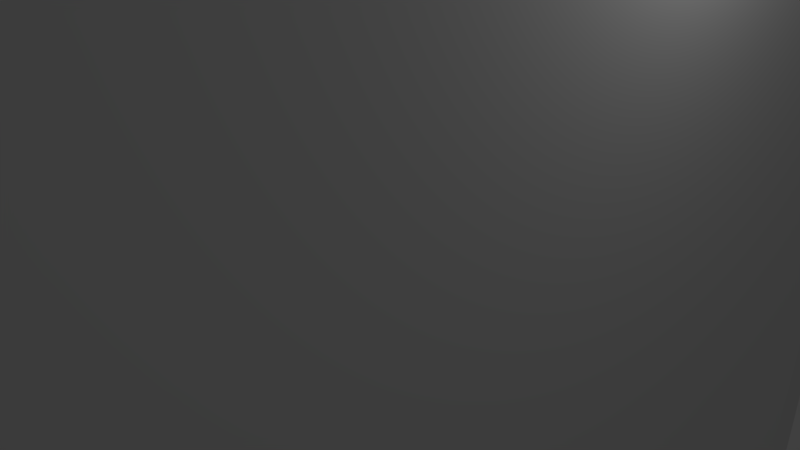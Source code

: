 # Source: podstawka.blend  (saved by Blender 2.78.0; exported with 4.5.12 LTS)
import bpy
from mathutils import Matrix  # noqa: F401  (used for matrix-valued properties, if any)

bpy.ops.wm.read_factory_settings(use_empty=True)
scene = bpy.context.scene
scene.name = 'Scene'

# ---- collections
col_collection_1 = bpy.data.collections.new('Collection 1'); scene.collection.children.link(col_collection_1)

# ---- world
world_world = bpy.data.worlds.new('World'); scene.world = world_world
world_world.color = (0.05088, 0.05088, 0.05088)
world_world.use_sun_shadow = False
world_world.sun_shadow_jitter_overblur = 0.0
world_world.cycles.sampling_method = 'MANUAL'

# ---- cameras
cam_camera = bpy.data.cameras.new('Camera')
cam_camera.clip_end = 100.0
cam_camera.lens = 35.0
cam_camera.sensor_width = 32.0
cam_camera.sensor_height = 18.0
cam_camera.ortho_scale = 7.314
cam_camera.dof.focus_distance = 0.0
cam_camera.dof.aperture_fstop = 128.0

# ---- lights
light_lamp = bpy.data.lights.new('Lamp', 'POINT')
light_lamp.transmission_factor = 0.0
light_lamp.cutoff_distance = 30.0
light_lamp.energy = 100.0
light_lamp.shadow_buffer_clip_start = 1.001
light_lamp.shadow_soft_size = 0.1
light_lamp.shadow_maximum_resolution = 0.006
light_lamp.use_absolute_resolution = True

# ---- meshes
me_cube_001 = bpy.data.meshes.new('Cube.001')
me_cube_001.from_pydata([(-3.5, -9.75, -13.6), (-3.5, 9.75, -13.6), (-3.5, -9.75, 13.6), (-3.5, 9.75, 13.6), (0.0, -2.5, 13.6), (0.0, -2.5, -13.59), (1.618, -5.676, 13.6), (1.618, -5.676, -13.59), (1.782, -5.408, 13.6), (1.782, -5.408, -13.59), (1.902, -5.118, 13.6), (1.902, -5.118, -13.59), (1.414, -3.086, 13.6), (1.414, -3.086, -13.59), (1.975, -4.813, 13.6), (1.975, -4.813, -13.59), (-1.605e-06, -6.5, 13.6), (-1.605e-06, -6.5, -13.59), (0.618, -2.598, 13.6), (0.618, -2.598, -13.59), (2.0, -4.5, 13.6), (2.0, -4.5, -13.59), (-0.618, -6.402, 13.6), (-0.618, -6.402, -13.59), (-0.3129, -6.475, 13.6), (-0.3129, -6.475, -13.59), (0.3129, -6.475, 13.6), (0.3129, -6.475, -13.59), (1.176, -6.118, 13.6), (1.176, -6.118, -13.59), (-0.908, -6.282, 13.6), (-0.908, -6.282, -13.59), (1.618, -3.324, 13.6), (1.618, -3.324, -13.59), (0.3129, -2.525, 13.6), (0.3129, -2.525, -13.59), (1.782, -3.592, 13.6), (1.782, -3.592, -13.59), (1.975, -4.187, 13.6), (1.975, -4.187, -13.59), (0.908, -6.282, 13.6), (0.908, -6.282, -13.59), (1.414, -5.914, 13.6), (1.414, -5.914, -13.59), (0.618, -6.402, 13.6), (0.618, -6.402, -13.59), (1.176, -2.882, 13.6), (1.176, -2.882, -13.59), (0.908, -2.718, 13.6), (0.908, -2.718, -13.59), (-1.414, -3.086, 13.6), (-1.414, -3.086, -13.59), (-1.618, -3.324, 13.6), (-1.618, -3.324, -13.59), (-0.908, -2.718, 13.6), (-0.908, -2.718, -13.59), (-0.618, -2.598, 13.6), (-0.618, -2.598, -13.59), (-1.902, -5.118, 13.6), (-1.902, -5.118, -13.59), (-1.975, -4.813, 13.6), (-1.975, -4.813, -13.59), (-1.975, -4.187, 13.6), (-1.975, -4.187, -13.59), (-1.902, -3.882, 13.6), (-1.902, -3.882, -13.59), (-1.782, -5.408, 13.6), (-1.782, -5.408, -13.59), (-0.3129, -2.525, 13.6), (-0.3129, -2.525, -13.59), (-1.176, -6.118, 13.6), (-1.176, -6.118, -13.59), (-2.0, -4.5, 13.6), (-2.0, -4.5, -13.59), (1.902, -3.882, 13.6), (1.902, -3.882, -13.59), (-1.414, -5.914, 13.6), (-1.414, -5.914, -13.59), (-1.176, -2.882, 13.6), (-1.176, -2.882, -13.59), (-1.618, -5.676, 13.6), (-1.618, -5.676, -13.59), (-1.782, -3.592, 13.6), (-1.782, -3.592, -13.59), (0.0, 6.8, 13.59), (0.0, 6.8, -13.59), (1.618, 3.624, 13.6), (1.618, 3.624, -13.59), (1.782, 3.892, 13.6), (1.782, 3.892, -13.59), (1.902, 4.182, 13.6), (1.902, 4.182, -13.59), (1.414, 6.214, 13.59), (1.414, 6.214, -13.59), (1.975, 4.487, 13.6), (1.975, 4.487, -13.59), (-1.605e-06, 2.8, 13.6), (-1.605e-06, 2.8, -13.59), (0.618, 6.702, 13.59), (0.618, 6.702, -13.59), (2.0, 4.8, 13.6), (2.0, 4.8, -13.59), (-0.618, 2.898, 13.6), (-0.618, 2.898, -13.59), (-0.3129, 2.825, 13.6), (-0.3129, 2.825, -13.59), (0.3129, 2.825, 13.6), (0.3129, 2.825, -13.59), (1.176, 3.182, 13.6), (1.176, 3.182, -13.59), (-0.908, 3.018, 13.6), (-0.908, 3.018, -13.6), (1.618, 5.976, 13.59), (1.618, 5.976, -13.59), (0.3129, 6.775, 13.59), (0.3129, 6.775, -13.59), (1.782, 5.708, 13.59), (1.782, 5.708, -13.59), (1.975, 5.113, 13.59), (1.975, 5.113, -13.59), (0.908, 3.018, 13.59), (0.908, 3.018, -13.59), (1.414, 3.386, 13.59), (1.414, 3.386, -13.59), (0.618, 2.898, 13.6), (0.618, 2.898, -13.59), (1.176, 6.418, 13.59), (1.176, 6.418, -13.59), (0.908, 6.582, 13.59), (0.908, 6.582, -13.59), (-1.414, 6.214, 13.59), (-1.414, 6.214, -13.59), (-1.618, 5.976, 13.59), (-1.618, 5.976, -13.59), (-0.908, 6.582, 13.59), (-0.908, 6.582, -13.59), (-0.618, 6.702, 13.59), (-0.618, 6.702, -13.59), (-1.902, 4.182, 13.59), (-1.902, 4.182, -13.6), (-1.975, 4.487, 13.59), (-1.975, 4.487, -13.6), (-1.975, 5.113, 13.59), (-1.975, 5.113, -13.59), (-1.902, 5.418, 13.59), (-1.902, 5.418, -13.59), (-1.782, 3.892, 13.59), (-1.782, 3.892, -13.6), (-0.3129, 6.775, 13.59), (-0.3129, 6.775, -13.59), (-1.176, 3.182, 13.6), (-1.176, 3.182, -13.59), (-2.0, 4.8, 13.59), (-2.0, 4.8, -13.6), (1.902, 5.418, 13.6), (1.902, 5.418, -13.59), (-1.414, 3.386, 13.6), (-1.414, 3.386, -13.59), (-1.176, 6.418, 13.59), (-1.176, 6.418, -13.59), (-1.618, 3.624, 13.6), (-1.618, 3.624, -13.6), (-1.782, 5.708, 13.59), (-1.782, 5.708, -13.59), (3.5, -5.75, -13.6), (-0.5, -9.75, -13.6), (2.401, -5.904, -13.59), (3.478, -6.168, -13.6), (3.413, -6.582, -13.6), (3.304, -6.986, -13.6), (3.154, -7.377, -13.6), (2.964, -7.75, -13.6), (2.736, -8.101, -13.6), (2.473, -8.427, -13.6), (2.177, -8.723, -13.6), (1.851, -8.986, -13.6), (1.5, -9.214, -13.6), (1.127, -9.404, -13.6), (0.7361, -9.554, -13.6), (0.3316, -9.663, -13.6), (-0.08189, -9.728, -13.6), (-0.5, 9.75, -13.6), (3.5, 5.75, -13.6), (2.34, 5.922, -13.59), (-0.08189, 9.728, -13.6), (0.3316, 9.663, -13.6), (0.7361, 9.554, -13.6), (1.127, 9.404, -13.6), (1.5, 9.214, -13.6), (1.851, 8.986, -13.6), (2.177, 8.723, -13.6), (2.473, 8.427, -13.6), (2.736, 8.101, -13.6), (2.964, 7.75, -13.6), (3.154, 7.377, -13.6), (3.304, 6.986, -13.6), (3.413, 6.582, -13.6), (3.478, 6.168, -13.6), (3.5, 5.75, 13.6), (-0.5, 9.75, 13.6), (2.34, 5.922, 13.6), (3.478, 6.168, 13.6), (3.413, 6.582, 13.6), (3.304, 6.986, 13.6), (3.154, 7.377, 13.6), (2.964, 7.75, 13.6), (2.736, 8.101, 13.6), (2.473, 8.427, 13.6), (2.177, 8.723, 13.6), (1.851, 8.986, 13.6), (1.5, 9.214, 13.6), (1.127, 9.404, 13.6), (0.7361, 9.554, 13.6), (0.3316, 9.663, 13.6), (-0.08189, 9.728, 13.6), (-0.5, -9.75, 13.6), (3.5, -5.75, 13.6), (2.401, -5.904, 13.6), (-0.08189, -9.728, 13.6), (0.3316, -9.663, 13.6), (0.7361, -9.554, 13.6), (1.127, -9.404, 13.6), (1.5, -9.214, 13.6), (1.851, -8.986, 13.6), (2.177, -8.723, 13.6), (2.473, -8.427, 13.6), (2.736, -8.101, 13.6), (2.964, -7.75, 13.6), (3.154, -7.377, 13.6), (3.304, -6.986, 13.6), (3.413, -6.582, 13.6), (3.478, -6.168, 13.6)], [], [(1, 181, 183, 101, 119, 155, 117, 113, 93, 127, 129, 99, 115, 85, 149, 137, 135, 159, 131, 133, 163, 145, 143, 153), (0, 73, 61, 59, 67, 81, 77, 71, 31, 23, 25, 17, 27, 45, 41, 29, 43, 7, 9, 11, 15, 21, 166, 165), (0, 2, 3, 1), (3, 152, 142, 144, 162, 132, 130, 158, 134, 136, 148, 84, 114, 98, 128, 126, 92, 112, 116, 154, 118, 100, 200, 199), (215, 217, 20, 14, 10, 8, 6, 42, 28, 40, 44, 26, 16, 24, 22, 30, 70, 76, 80, 66, 58, 60, 72, 2), (141, 139, 147, 161, 157, 151, 111, 103, 105, 97, 107, 125, 121, 109, 123, 87, 89, 91, 95, 101, 183, 182, 164, 166, 21, 39, 75, 37, 33, 13, 47, 49, 19, 35, 5, 69, 57, 55, 79, 51, 53, 83, 65, 63, 73, 0, 1, 153), (39, 38, 74, 75), (51, 50, 52, 53), (53, 52, 82, 83), (11, 10, 14, 15), (15, 14, 20, 21), (77, 76, 70, 71), (37, 36, 32, 33), (75, 74, 36, 37), (13, 12, 46, 47), (83, 82, 64, 65), (41, 40, 28, 29), (67, 66, 80, 81), (29, 28, 42, 43), (65, 64, 62, 63), (47, 46, 48, 49), (27, 26, 44, 45), (165, 215, 2, 0), (49, 48, 18, 19), (9, 8, 10, 11), (61, 60, 58, 59), (81, 80, 76, 77), (63, 62, 72, 73), (79, 78, 50, 51), (7, 6, 8, 9), (17, 16, 26, 27), (23, 22, 24, 25), (35, 34, 4, 5), (33, 32, 12, 13), (71, 70, 30, 31), (21, 20, 38, 39), (45, 44, 40, 41), (57, 56, 54, 55), (73, 72, 60, 61), (19, 18, 34, 35), (31, 30, 22, 23), (43, 42, 6, 7), (59, 58, 66, 67), (5, 4, 68, 69), (69, 68, 56, 57), (25, 24, 16, 17), (55, 54, 78, 79), (119, 118, 154, 155), (131, 130, 132, 133), (133, 132, 162, 163), (91, 90, 94, 95), (95, 94, 100, 101), (157, 156, 150, 151), (117, 116, 112, 113), (155, 154, 116, 117), (93, 92, 126, 127), (163, 162, 144, 145), (121, 120, 108, 109), (147, 146, 160, 161), (109, 108, 122, 123), (145, 144, 142, 143), (127, 126, 128, 129), (107, 106, 124, 125), (1, 3, 199, 181), (129, 128, 98, 99), (89, 88, 90, 91), (141, 140, 138, 139), (161, 160, 156, 157), (143, 142, 152, 153), (159, 158, 130, 131), (87, 86, 88, 89), (97, 96, 106, 107), (103, 102, 104, 105), (115, 114, 84, 85), (113, 112, 92, 93), (151, 150, 110, 111), (101, 100, 118, 119), (125, 124, 120, 121), (137, 136, 134, 135), (153, 152, 140, 141), (99, 98, 114, 115), (111, 110, 102, 103), (123, 122, 86, 87), (139, 138, 146, 147), (198, 200, 100, 94, 90, 88, 86, 122, 108, 120, 124, 106, 96, 104, 102, 110, 150, 156, 160, 146, 138, 140, 152, 3, 2, 72, 62, 64, 82, 52, 50, 78, 54, 56, 68, 4, 34, 18, 48, 46, 12, 32, 36, 74, 38, 20, 217, 216), (85, 84, 148, 149), (149, 148, 136, 137), (105, 104, 96, 97), (135, 134, 158, 159), (164, 167, 166), (167, 168, 166), (168, 169, 166), (169, 170, 166), (170, 171, 166), (171, 172, 166), (172, 173, 166), (173, 174, 166), (174, 175, 166), (175, 176, 166), (176, 177, 166), (177, 178, 166), (178, 179, 166), (179, 180, 166), (180, 165, 166), (181, 184, 183), (184, 185, 183), (185, 186, 183), (186, 187, 183), (187, 188, 183), (188, 189, 183), (189, 190, 183), (190, 191, 183), (191, 192, 183), (192, 193, 183), (193, 194, 183), (194, 195, 183), (195, 196, 183), (196, 197, 183), (197, 182, 183), (198, 201, 200), (201, 202, 200), (202, 203, 200), (203, 204, 200), (204, 205, 200), (205, 206, 200), (206, 207, 200), (207, 208, 200), (208, 209, 200), (209, 210, 200), (210, 211, 200), (211, 212, 200), (212, 213, 200), (213, 214, 200), (214, 199, 200), (215, 218, 217), (218, 219, 217), (219, 220, 217), (220, 221, 217), (221, 222, 217), (222, 223, 217), (223, 224, 217), (224, 225, 217), (225, 226, 217), (226, 227, 217), (227, 228, 217), (228, 229, 217), (229, 230, 217), (230, 231, 217), (231, 216, 217), (164, 216, 231, 167), (167, 231, 230, 168), (168, 230, 229, 169), (169, 229, 228, 170), (170, 228, 227, 171), (171, 227, 226, 172), (172, 226, 225, 173), (173, 225, 224, 174), (174, 224, 223, 175), (175, 223, 222, 176), (176, 222, 221, 177), (177, 221, 220, 178), (178, 220, 219, 179), (179, 219, 218, 180), (180, 218, 215, 165), (198, 182, 197, 201), (201, 197, 196, 202), (202, 196, 195, 203), (203, 195, 194, 204), (204, 194, 193, 205), (205, 193, 192, 206), (206, 192, 191, 207), (207, 191, 190, 208), (208, 190, 189, 209), (209, 189, 188, 210), (210, 188, 187, 211), (211, 187, 186, 212), (212, 186, 185, 213), (213, 185, 184, 214), (214, 184, 181, 199), (182, 198, 216, 164)])
me_cube_001.use_remesh_preserve_volume = False
me_cube_001.use_remesh_preserve_attributes = False
me_cube_001.use_mirror_vertex_groups = False
me_cube_001.update()

# ---- objects
ob_cube = bpy.data.objects.new('Cube', me_cube_001)
ob_lamp = bpy.data.objects.new('Lamp', light_lamp)
ob_camera = bpy.data.objects.new('Camera', cam_camera)

# ---- transforms, parenting, visibility, modifiers, constraints
ob_cube.location = (0.0, 0.0, 0.0)
ob_cube.lineart.crease_threshold = 0.0
ob_lamp.location = (4.076, 1.005, 5.904)
ob_lamp.rotation_euler = (0.6503, 0.05522, 1.866)
ob_lamp.lock_rotations_4d = False
ob_lamp.empty_display_type = 'ARROWS'
ob_lamp.color = (0.0, 0.0, 0.0, 0.0)
ob_lamp.lineart.crease_threshold = 0.0
ob_camera.location = (7.481, -6.508, 5.344)
ob_camera.rotation_euler = (1.109, 0.0, 0.8149)
ob_camera.lock_rotations_4d = False
ob_camera.empty_display_type = 'ARROWS'
ob_camera.color = (0.0, 0.0, 0.0, 0.0)
ob_camera.display_type = 'WIRE'
ob_camera.lineart.crease_threshold = 0.0

# ---- collection membership
col_collection_1.objects.link(ob_cube)
col_collection_1.objects.link(ob_lamp)
col_collection_1.objects.link(ob_camera)

# ---- scene / render settings (as saved in the file)
scene.camera = ob_camera
scene.frame_start = 1; scene.frame_end = 250; scene.frame_set(1)
scene.render.engine = 'BLENDER_EEVEE_NEXT'
scene.render.resolution_percentage = 50
scene.render.dither_intensity = 0.0
scene.cycles.use_denoising = False
scene.cycles.samples = 128
scene.cycles.sampling_pattern = 'TABULATED_SOBOL'
scene.cycles.light_sampling_threshold = 0.0
scene.cycles.use_adaptive_sampling = False
scene.cycles.use_light_tree = False
scene.cycles.blur_glossy = 0.0
scene.cycles.sample_clamp_indirect = 0.0
scene.view_settings.view_transform = 'Standard'
bpy.context.view_layer.update()
